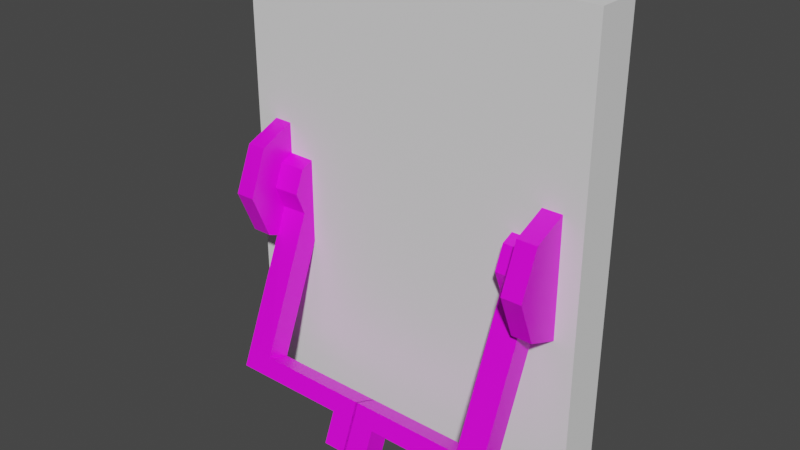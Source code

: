 # Source: SwitchForDoors.blend  (saved by Blender 2.80.75; exported with 4.5.12 LTS)
import bpy
from mathutils import Matrix  # noqa: F401  (used for matrix-valued properties, if any)

bpy.ops.wm.read_factory_settings(use_empty=True)
scene = bpy.context.scene
scene.name = 'Scene'

# ---- collections
col_collection = bpy.data.collections.new('Collection'); scene.collection.children.link(col_collection)

# ---- images (referenced by path relative to the original .blend; pixels are not part of the script)
import os
ASSET_DIR = os.environ.get("B2B_ASSET_DIR", "")  # directory of the original .blend (textures are referenced by path, not embedded)
HERE = os.path.dirname(os.path.abspath(__file__))  # packed textures are extracted next to this script under _unpacked/

def load_image(name, relpath, width, height, colorspace="sRGB"):
    """Load a texture the original file referenced (path relative to the .blend, or extracted next to this script)."""
    p = next((c for c in (os.path.join(HERE, relpath), os.path.join(ASSET_DIR, relpath)) if relpath and os.path.exists(c)), "")
    if p:
        img = bpy.data.images.load(p, check_existing=True)
        img.name = name
    else:  # same state as the original file: an image datablock whose file is absent (Cycles renders it pink)
        img = bpy.data.images.new(name, width, height)
        img.source = "FILE"
        img.filepath = "//" + (relpath or name)
    img.colorspace_settings.name = colorspace
    return img
img_imphenziapalette01_png_001 = load_image('ImphenziaPalette01.png.001', 'ImphenziaPalette01.png', 1024, 1024, 'sRGB')

# ---- materials (node trees are filled in below, after node groups)
mat_material_001 = bpy.data.materials.new('Material.001')
mat_material_001.use_transparent_shadow = False

# ---- material node trees
mat_material_001.use_nodes = True; mat_material_001.node_tree.nodes.clear()
_N = mat_material_001.node_tree.nodes; _L = mat_material_001.node_tree.links
n0 = _N.new('ShaderNodeOutputMaterial'); n0.name = 'Material Output'; n0.location = (300, 300)
n1 = _N.new('ShaderNodeBsdfPrincipled'); n1.name = 'Principled BSDF'; n1.location = (10, 300)
n1.distribution = 'GGX'
n1.subsurface_method = 'BURLEY'
n1.inputs[2].default_value = 0.4
n1.inputs[3].default_value = 1.45
n1.inputs[27].default_value = (0.0, 0.0, 0.0, 1.0)
n1.inputs[28].default_value = 1.0
n2 = _N.new('ShaderNodeNormalMap'); n2.name = 'Normal Map'; n2.location = (-300, -300)
n2.label = 'Normal/Map'
n2.inputs[0].default_value = 0.14
n3 = _N.new('ShaderNodeTexImage'); n3.name = 'Image Texture'; n3.location = (-300, 600)
n3.image = img_imphenziapalette01_png_001
_L.new(n1.outputs[0], n0.inputs[0])
_L.new(n2.outputs[0], n1.inputs[5])
_L.new(n3.outputs[0], n1.inputs[0])
n0.is_active_output = True

# ---- world
world_world = bpy.data.worlds.new('World'); scene.world = world_world
world_world.use_nodes = True; world_world.node_tree.nodes.clear()
_N = world_world.node_tree.nodes; _L = world_world.node_tree.links
n0 = _N.new('ShaderNodeOutputWorld'); n0.name = 'World Output'; n0.location = (300, 300)
n1 = _N.new('ShaderNodeBackground'); n1.name = 'Background'; n1.location = (10, 300)
n1.inputs[0].default_value = (0.05088, 0.05088, 0.05088, 1.0)
_L.new(n1.outputs[0], n0.inputs[0])
n0.is_active_output = True
world_world.color = (0.05088, 0.05088, 0.05088)
world_world.use_sun_shadow = False
world_world.sun_shadow_jitter_overblur = 0.0

# ---- meshes
me_cube = bpy.data.meshes.new('Cube')
me_cube.from_pydata([(-1.0, -1.0, -1.0), (-1.0, -1.0, 1.0), (-1.0, 1.0, -1.0), (-1.0, 1.0, 1.0), (1.0, -1.0, -1.0), (1.0, -1.0, 1.0), (1.0, 1.0, -1.0), (1.0, 1.0, 1.0)], [], [(0, 1, 3, 2), (2, 3, 7, 6), (6, 7, 5, 4), (4, 5, 1, 0), (2, 6, 4, 0), (7, 3, 1, 5)])
_uv = me_cube.uv_layers.new(name='UVMap')
_uv.uv.foreach_set('vector', [0.375, 0.0, 0.625, 0.0, 0.625, 0.25, 0.375, 0.25, 0.375, 0.25, 0.625, 0.25, 0.625, 0.5, 0.375, 0.5, 0.375, 0.5, 0.625, 0.5, 0.625, 0.75, 0.375, 0.75, 0.375, 0.75, 0.625, 0.75, 0.625, 1.0, 0.375, 1.0, 0.125, 0.5, 0.375, 0.5, 0.375, 0.75, 0.125, 0.75, 0.625, 0.5, 0.875, 0.5, 0.875, 0.75, 0.625, 0.75])
me_cube.use_remesh_preserve_volume = False
me_cube.use_remesh_preserve_attributes = False
me_cube.use_mirror_vertex_groups = False
me_cube.update()
me_cylinder = bpy.data.meshes.new('Cylinder')
me_cylinder.from_pydata([(8.36e-09, 0.969, 0.04266), (1.19e-08, 0.4919, 1.93), (0.7071, 0.6761, 0.04266), (0.3622, 0.3419, 1.93), (1.0, -0.03097, 0.04266), (0.5122, -0.02028, 1.93), (0.7071, -0.7381, 0.04266), (0.3622, -0.3824, 1.93), (-7.906e-08, -1.031, 0.04266), (-3.618e-08, -0.5325, 1.93), (-0.7071, -0.7381, 0.04266), (-0.3622, -0.3824, 1.93), (-1.0, -0.03097, 0.04266), (-0.5122, -0.02028, 1.93), (-0.7071, 0.6761, 0.04266), (-0.3622, 0.3419, 1.93), (0.7071, 0.6868, 1.93), (1.19e-08, 0.9797, 1.93), (1.0, -0.02028, 1.93), (0.7071, -0.7274, 1.93), (-7.906e-08, -1.031, 2.043), (-0.7071, -0.7381, 2.043), (-1.0, -0.03097, 2.043), (-0.7071, 0.6868, 1.93), (0.3622, 0.3622, 4.563), (1.255e-08, 0.5122, 4.563), (0.5122, -3.584e-08, 4.563), (0.3622, -0.3622, 4.563), (-3.553e-08, -0.5122, 4.563), (-0.3622, -0.3622, 4.563), (-0.5122, 1.192e-08, 4.563), (-0.3622, 0.3622, 4.563), (-2.657, -0.8883, 1.827), (-2.507, -1.25, 1.827), (-2.657, -0.8883, 4.563), (-2.507, -1.25, 4.563), (-2.923, -0.9985, 1.827), (-2.773, -1.361, 1.827), (-2.923, -0.9985, 4.563), (-2.773, -1.361, 4.563), (-2.657, -0.8883, 15.13), (-2.507, -1.25, 15.13), (-2.923, -0.9985, 13.65), (-2.773, -1.361, 13.65), (-2.657, -0.8883, 16.13), (-2.507, -1.25, 16.13), (-2.923, -0.9985, 16.13), (-2.773, -1.361, 16.13), (-3.388, -1.191, 13.65), (-3.238, -1.553, 13.65), (-3.388, -1.191, 16.13), (-3.238, -1.553, 16.13), (3.943e-07, 1.0, 32.19), (3.468e-07, 0.5122, 30.19), (0.7071, 0.7071, 32.19), (0.3622, 0.3622, 30.19), (1.0, -4.371e-08, 32.19), (0.5122, -3.584e-08, 30.19), (0.7071, -0.7071, 32.19), (0.3622, -0.3622, 30.19), (3.069e-07, -1.0, 32.19), (2.987e-07, -0.5122, 30.19), (-0.7071, -0.7071, 32.19), (-0.3622, -0.3622, 30.19), (-1.0, 1.192e-08, 32.19), (-0.5122, 1.192e-08, 30.19), (-0.7071, 0.7071, 32.19), (-0.3622, 0.3622, 30.19), (0.7071, 0.7071, 30.19), (3.468e-07, 1.0, 30.19), (1.0, -4.371e-08, 30.19), (0.7071, -0.7071, 30.19), (2.594e-07, -1.0, 30.19), (-0.7071, -0.7071, 30.19), (-1.0, 1.192e-08, 30.19), (-0.7071, 0.7071, 30.19), (0.3622, 0.3622, 27.45), (2.845e-07, 0.5122, 27.45), (0.5122, -3.584e-08, 27.45), (0.3622, -0.3622, 27.45), (2.364e-07, -0.5122, 27.45), (-0.3622, -0.3622, 27.45), (-0.5122, 1.192e-08, 27.45), (-0.3622, 0.3622, 27.45), (-2.657, -0.8883, 30.19), (-2.507, -1.25, 30.19), (-2.657, -0.8883, 27.45), (-2.507, -1.25, 27.45), (-2.923, -0.9985, 30.19), (-2.773, -1.361, 30.19), (-2.923, -0.9985, 27.45), (-2.773, -1.361, 27.45), (-2.657, -0.8883, 16.89), (-2.507, -1.25, 16.89), (-2.923, -0.9985, 18.37), (-2.773, -1.361, 18.37), (-2.657, -0.8883, 15.88), (-2.507, -1.25, 15.88), (-2.923, -0.9985, 15.88), (-2.773, -1.361, 15.88), (-3.388, -1.191, 18.37), (-3.238, -1.553, 18.37), (-3.388, -1.191, 15.88), (-3.238, -1.553, 15.88)], [], [(0, 17, 16, 2), (2, 16, 18, 4), (4, 18, 19, 6), (6, 19, 20, 8), (8, 20, 21, 10), (10, 21, 22, 12), (11, 9, 28, 29), (12, 22, 23, 14), (14, 23, 17, 0), (0, 2, 4, 6, 8, 10, 12, 14), (1, 3, 16, 17), (3, 5, 18, 16), (5, 7, 19, 18), (7, 9, 20, 19), (9, 11, 21, 20), (11, 13, 22, 21), (13, 15, 23, 22), (15, 1, 17, 23), (24, 25, 31, 30, 29, 28, 27, 26), (7, 5, 26, 27), (3, 1, 25, 24), (1, 15, 31, 25), (30, 13, 32, 34), (9, 7, 27, 28), (5, 3, 24, 26), (15, 13, 30, 31), (34, 32, 36, 38), (13, 11, 33, 32), (11, 29, 35, 33), (29, 30, 34, 35), (36, 37, 39, 38), (39, 35, 41, 43), (33, 35, 39, 37), (32, 33, 37, 36), (41, 40, 44, 45), (35, 34, 40, 41), (34, 38, 42, 40), (38, 39, 43, 42), (45, 44, 46, 47), (43, 41, 45, 47), (46, 42, 48, 50), (40, 42, 46, 44), (48, 49, 51, 50), (47, 46, 50, 51), (43, 47, 51, 49), (42, 43, 49, 48), (52, 54, 68, 69), (54, 56, 70, 68), (56, 58, 71, 70), (58, 60, 72, 71), (60, 62, 73, 72), (62, 64, 74, 73), (63, 81, 80, 61), (64, 66, 75, 74), (66, 52, 69, 75), (52, 66, 64, 62, 60, 58, 56, 54), (53, 69, 68, 55), (55, 68, 70, 57), (57, 70, 71, 59), (59, 71, 72, 61), (61, 72, 73, 63), (63, 73, 74, 65), (65, 74, 75, 67), (67, 75, 69, 53), (76, 78, 79, 80, 81, 82, 83, 77), (59, 79, 78, 57), (55, 76, 77, 53), (53, 77, 83, 67), (82, 86, 84, 65), (61, 80, 79, 59), (57, 78, 76, 55), (67, 83, 82, 65), (86, 90, 88, 84), (65, 84, 85, 63), (63, 85, 87, 81), (81, 87, 86, 82), (88, 90, 91, 89), (91, 95, 93, 87), (85, 89, 91, 87), (84, 88, 89, 85), (93, 97, 96, 92), (87, 93, 92, 86), (86, 92, 94, 90), (90, 94, 95, 91), (97, 99, 98, 96), (95, 99, 97, 93), (98, 102, 100, 94), (92, 96, 98, 94), (100, 102, 103, 101), (99, 103, 102, 98), (95, 101, 103, 99), (94, 100, 101, 95)])
_uv = me_cylinder.uv_layers.new(name='UVMap')
_uv.uv.foreach_set('vector', [0.8307, 0.9514, 0.8307, 0.9514, 0.8307, 0.9514, 0.8307, 0.9514, 0.8307, 0.9514, 0.8307, 0.9514, 0.8307, 0.9514, 0.8307, 0.9514, 0.8307, 0.9514, 0.8307, 0.9514, 0.8307, 0.9514, 0.8307, 0.9514, 0.8307, 0.9514, 0.8307, 0.9514, 0.8307, 0.9514, 0.8307, 0.9514, 0.8307, 0.9514, 0.8307, 0.9514, 0.8307, 0.9514, 0.8307, 0.9514, 0.8307, 0.9514, 0.8307, 0.9514, 0.8307, 0.9514, 0.8307, 0.9514, 0.2106, 0.6955, 0.2106, 0.6955, 0.2106, 0.6955, 0.2106, 0.6955, 0.8307, 0.9514, 0.8307, 0.9514, 0.8307, 0.9514, 0.8307, 0.9514, 0.8307, 0.9514, 0.8307, 0.9514, 0.8307, 0.9514, 0.8307, 0.9514, 0.8307, 0.9514, 0.8307, 0.9514, 0.8307, 0.9514, 0.8307, 0.9514, 0.8307, 0.9514, 0.8307, 0.9514, 0.8307, 0.9514, 0.8307, 0.9514, 0.8307, 0.9514, 0.8307, 0.9514, 0.8307, 0.9514, 0.8307, 0.9514, 0.8307, 0.9514, 0.8307, 0.9514, 0.8307, 0.9514, 0.8307, 0.9514, 0.8307, 0.9514, 0.8307, 0.9514, 0.8307, 0.9514, 0.8307, 0.9514, 0.8307, 0.9514, 0.8307, 0.9514, 0.8307, 0.9514, 0.8307, 0.9514, 0.8307, 0.9514, 0.8307, 0.9514, 0.8307, 0.9514, 0.8307, 0.9514, 0.8307, 0.9514, 0.8307, 0.9514, 0.8307, 0.9514, 0.8307, 0.9514, 0.8307, 0.9514, 0.8307, 0.9514, 0.8307, 0.9514, 0.8307, 0.9514, 0.8307, 0.9514, 0.8307, 0.9514, 0.8307, 0.9514, 0.8307, 0.9514, 0.2106, 0.6955, 0.2106, 0.6955, 0.2106, 0.6955, 0.2106, 0.6955, 0.2106, 0.6955, 0.2106, 0.6955, 0.2106, 0.6955, 0.2106, 0.6955, 0.2106, 0.6955, 0.2106, 0.6955, 0.2106, 0.6955, 0.2106, 0.6955, 0.2106, 0.6955, 0.2106, 0.6955, 0.2106, 0.6955, 0.2106, 0.6955, 0.2106, 0.6955, 0.2106, 0.6955, 0.2106, 0.6955, 0.2106, 0.6955, 0.2106, 0.6955, 0.2106, 0.6955, 0.2106, 0.6955, 0.2106, 0.6955, 0.2106, 0.6955, 0.2106, 0.6955, 0.2106, 0.6955, 0.2106, 0.6955, 0.2106, 0.6955, 0.2106, 0.6955, 0.2106, 0.6955, 0.2106, 0.6955, 0.2106, 0.6955, 0.2106, 0.6955, 0.2106, 0.6955, 0.2106, 0.6955, 0.2106, 0.6955, 0.2106, 0.6955, 0.2106, 0.6955, 0.2106, 0.6955, 0.2106, 0.6955, 0.2106, 0.6955, 0.2106, 0.6955, 0.2106, 0.6955, 0.2106, 0.6955, 0.2106, 0.6955, 0.2106, 0.6955, 0.2106, 0.6955, 0.2106, 0.6955, 0.2106, 0.6955, 0.2106, 0.6955, 0.2106, 0.6955, 0.2106, 0.6955, 0.2106, 0.6955, 0.2106, 0.6955, 0.2106, 0.6955, 0.2106, 0.6955, 0.2106, 0.6955, 0.2106, 0.6955, 0.2106, 0.6955, 0.2106, 0.6955, 0.2106, 0.6955, 0.2106, 0.6955, 0.2106, 0.6955, 0.2106, 0.6955, 0.2106, 0.6955, 0.2106, 0.6955, 0.2106, 0.6955, 0.2106, 0.6955, 0.2106, 0.6955, 0.2106, 0.6955, 0.2106, 0.6955, 0.2106, 0.6955, 0.2106, 0.6955, 0.2106, 0.6955, 0.2106, 0.6955, 0.2106, 0.6955, 0.2106, 0.6955, 0.2106, 0.6955, 0.2106, 0.6955, 0.2106, 0.6955, 0.2106, 0.6955, 0.2106, 0.6955, 0.2106, 0.6955, 0.2106, 0.6955, 0.2106, 0.6955, 0.2106, 0.6955, 0.2106, 0.6955, 0.2106, 0.6955, 0.2106, 0.6955, 0.2106, 0.6955, 0.2106, 0.6955, 0.2106, 0.6955, 0.2106, 0.6955, 0.2106, 0.6955, 0.2106, 0.6955, 0.2106, 0.6955, 0.2106, 0.6955, 0.2106, 0.6955, 0.2106, 0.6955, 0.2106, 0.6955, 0.2106, 0.6955, 0.2106, 0.6955, 0.2106, 0.6955, 0.2106, 0.6955, 0.2106, 0.6955, 0.2106, 0.6955, 0.2106, 0.6955, 0.2106, 0.6955, 0.2106, 0.6955, 0.2106, 0.6955, 0.2106, 0.6955, 0.2106, 0.6955, 0.2106, 0.6955, 0.2106, 0.6955, 0.2106, 0.6955, 0.8208, 0.9317, 0.8208, 0.9317, 0.8208, 0.9317, 0.8208, 0.9317, 0.8208, 0.9317, 0.8208, 0.9317, 0.8208, 0.9317, 0.8208, 0.9317, 0.8208, 0.9317, 0.8208, 0.9317, 0.8208, 0.9317, 0.8208, 0.9317, 0.8208, 0.9317, 0.8208, 0.9317, 0.8208, 0.9317, 0.8208, 0.9317, 0.8208, 0.9317, 0.8208, 0.9317, 0.8208, 0.9317, 0.8208, 0.9317, 0.8208, 0.9317, 0.8208, 0.9317, 0.8208, 0.9317, 0.8208, 0.9317, 0.2106, 0.6955, 0.2106, 0.6955, 0.2106, 0.6955, 0.2106, 0.6955, 0.8208, 0.9317, 0.8208, 0.9317, 0.8208, 0.9317, 0.8208, 0.9317, 0.8208, 0.9317, 0.8208, 0.9317, 0.8208, 0.9317, 0.8208, 0.9317, 0.8208, 0.9317, 0.8208, 0.9317, 0.8208, 0.9317, 0.8208, 0.9317, 0.8208, 0.9317, 0.8208, 0.9317, 0.8208, 0.9317, 0.8208, 0.9317, 0.8208, 0.9317, 0.8208, 0.9317, 0.8208, 0.9317, 0.8208, 0.9317, 0.8208, 0.9317, 0.8208, 0.9317, 0.8208, 0.9317, 0.8208, 0.9317, 0.8208, 0.9317, 0.8208, 0.9317, 0.8208, 0.9317, 0.8208, 0.9317, 0.8208, 0.9317, 0.8208, 0.9317, 0.8208, 0.9317, 0.8208, 0.9317, 0.8208, 0.9317, 0.8208, 0.9317, 0.8208, 0.9317, 0.8208, 0.9317, 0.8208, 0.9317, 0.8208, 0.9317, 0.8208, 0.9317, 0.8208, 0.9317, 0.8208, 0.9317, 0.8208, 0.9317, 0.8208, 0.9317, 0.8208, 0.9317, 0.8208, 0.9317, 0.8208, 0.9317, 0.8208, 0.9317, 0.8208, 0.9317, 0.2106, 0.6955, 0.2106, 0.6955, 0.2106, 0.6955, 0.2106, 0.6955, 0.2106, 0.6955, 0.2106, 0.6955, 0.2106, 0.6955, 0.2106, 0.6955, 0.2106, 0.6955, 0.2106, 0.6955, 0.2106, 0.6955, 0.2106, 0.6955, 0.2106, 0.6955, 0.2106, 0.6955, 0.2106, 0.6955, 0.2106, 0.6955, 0.2106, 0.6955, 0.2106, 0.6955, 0.2106, 0.6955, 0.2106, 0.6955, 0.2106, 0.6955, 0.2106, 0.6955, 0.2106, 0.6955, 0.2106, 0.6955, 0.2106, 0.6955, 0.2106, 0.6955, 0.2106, 0.6955, 0.2106, 0.6955, 0.2106, 0.6955, 0.2106, 0.6955, 0.2106, 0.6955, 0.2106, 0.6955, 0.2106, 0.6955, 0.2106, 0.6955, 0.2106, 0.6955, 0.2106, 0.6955, 0.2106, 0.6955, 0.2106, 0.6955, 0.2106, 0.6955, 0.2106, 0.6955, 0.2106, 0.6955, 0.2106, 0.6955, 0.2106, 0.6955, 0.2106, 0.6955, 0.2106, 0.6955, 0.2106, 0.6955, 0.2106, 0.6955, 0.2106, 0.6955, 0.2106, 0.6955, 0.2106, 0.6955, 0.2106, 0.6955, 0.2106, 0.6955, 0.2106, 0.6955, 0.2106, 0.6955, 0.2106, 0.6955, 0.2106, 0.6955, 0.2106, 0.6955, 0.2106, 0.6955, 0.2106, 0.6955, 0.2106, 0.6955, 0.2106, 0.6955, 0.2106, 0.6955, 0.2106, 0.6955, 0.2106, 0.6955, 0.2106, 0.6955, 0.2106, 0.6955, 0.2106, 0.6955, 0.2106, 0.6955, 0.2106, 0.6955, 0.2106, 0.6955, 0.2106, 0.6955, 0.2106, 0.6955, 0.2106, 0.6955, 0.2106, 0.6955, 0.2106, 0.6955, 0.2106, 0.6955, 0.2106, 0.6955, 0.2106, 0.6955, 0.2106, 0.6955, 0.2106, 0.6955, 0.2106, 0.6955, 0.2106, 0.6955, 0.2106, 0.6955, 0.2106, 0.6955, 0.2106, 0.6955, 0.2106, 0.6955, 0.2106, 0.6955, 0.2106, 0.6955, 0.2106, 0.6955, 0.2106, 0.6955, 0.2106, 0.6955, 0.2106, 0.6955, 0.2106, 0.6955, 0.2106, 0.6955, 0.2106, 0.6955, 0.2106, 0.6955, 0.2106, 0.6955, 0.2106, 0.6955, 0.2106, 0.6955, 0.2106, 0.6955, 0.2106, 0.6955, 0.2106, 0.6955, 0.2106, 0.6955, 0.2106, 0.6955, 0.2106, 0.6955, 0.2106, 0.6955, 0.2106, 0.6955, 0.2106, 0.6955, 0.2106, 0.6955, 0.2106, 0.6955, 0.2106, 0.6955, 0.2106, 0.6955, 0.2106, 0.6955, 0.2106, 0.6955, 0.2106, 0.6955, 0.2106, 0.6955])
me_cylinder.materials.append(mat_material_001)
me_cylinder.use_remesh_preserve_volume = False
me_cylinder.use_remesh_preserve_attributes = False
me_cylinder.use_mirror_vertex_groups = False
me_cylinder.update()

# ---- objects
ob_cube = bpy.data.objects.new('Cube', me_cube)
ob_cylinder = bpy.data.objects.new('Cylinder', me_cylinder)

# ---- transforms, parenting, visibility, modifiers, constraints
ob_cube.location = (0.0, 0.0, 0.0)
ob_cube.rotation_euler = (1.571, -0.0, 0.0)
ob_cube.scale = (0.7871, 1.0, 0.1)
ob_cube.lineart.crease_threshold = 0.0
ob_cylinder.location = (-0.6916, -0.05532, 0.0)
ob_cylinder.rotation_euler = (-0.0, -1.571, 0.0)
ob_cylinder.scale = (0.2745, 0.2745, -0.0432)
ob_cylinder.lineart.crease_threshold = 0.0

# ---- collection membership
col_collection.objects.link(ob_cube)
col_collection.objects.link(ob_cylinder)

# ---- scene / render settings (as saved in the file)
scene.frame_start = 1; scene.frame_end = 250; scene.frame_set(1)
scene.render.engine = 'BLENDER_EEVEE_NEXT'
scene.cycles.use_denoising = False
scene.cycles.samples = 128
scene.cycles.sampling_pattern = 'TABULATED_SOBOL'
scene.cycles.use_adaptive_sampling = False
scene.cycles.use_light_tree = False
scene.view_settings.view_transform = 'Filmic'
bpy.context.view_layer.update()

# ---- added for rendering (the .blend has no active camera and no usable light): camera, sun
cam_auto = bpy.data.cameras.new('AutoCamera')
cam_auto.lens = 50.0
cam_auto.sensor_width = 36.0
cam_auto.clip_end = 1000.0
ob_auto_camera = bpy.data.objects.new('AutoCamera', cam_auto)
scene.collection.objects.link(ob_auto_camera)
ob_auto_camera.location = (2.44261, -3.06242, 1.95409)
ob_auto_camera.rotation_euler = (1.09748, -7.21219e-08, 0.694738)
scene.camera = ob_auto_camera
light_auto_sun = bpy.data.lights.new('AutoSun', 'SUN')
light_auto_sun.energy = 3.0
light_auto_sun.angle = 0.0523599
ob_auto_sun = bpy.data.objects.new('AutoSun', light_auto_sun)
scene.collection.objects.link(ob_auto_sun)
ob_auto_sun.rotation_euler = (0.872665, 0.174533, 0.523599)
bpy.context.view_layer.update()
